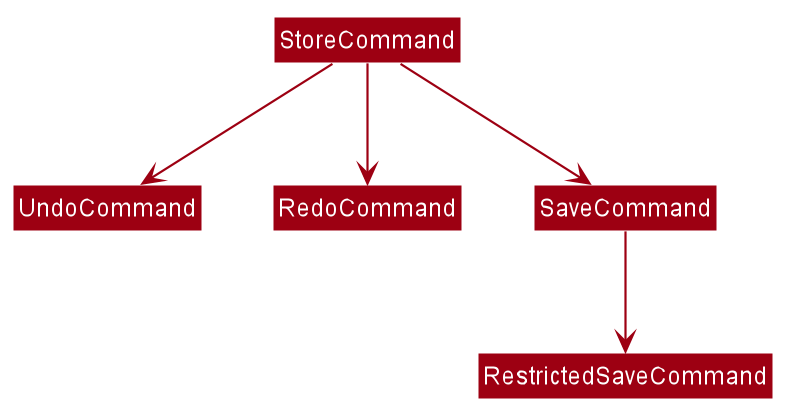

The diagram above was rendered by PlantUML. Its source (embedded in the PNG):
@startuml








skinparam BackgroundColor #FFFFFFF

skinparam Shadowing false

skinparam Class {
    FontColor #FFFFFF
    BorderThickness 1
    BorderColor #FFFFFF
    StereotypeFontColor #FFFFFF
    FontName Arial
}

skinparam Actor {
    BorderColor #000000
    Color #000000
    FontName Arial
}

skinparam Sequence {
    MessageAlign center
    BoxFontSize 15
    BoxPadding 0
    BoxFontColor #FFFFFF
    FontName Arial
}

skinparam Participant {
    FontColor #FFFFFFF
    Padding 20
}

skinparam MinClassWidth 50
skinparam ParticipantPadding 10
skinparam Shadowing false
skinparam DefaultTextAlignment center
skinparam packageStyle Rectangle

hide footbox
hide members
hide circle
skinparam arrowThickness 1.1
skinparam arrowColor #9D0012
skinparam classBackgroundColor #9D0012

StoreCommand -down-> UndoCommand
StoreCommand -down-> RedoCommand
StoreCommand -down-> SaveCommand
SaveCommand -down-> RestrictedSaveCommand







@enduml